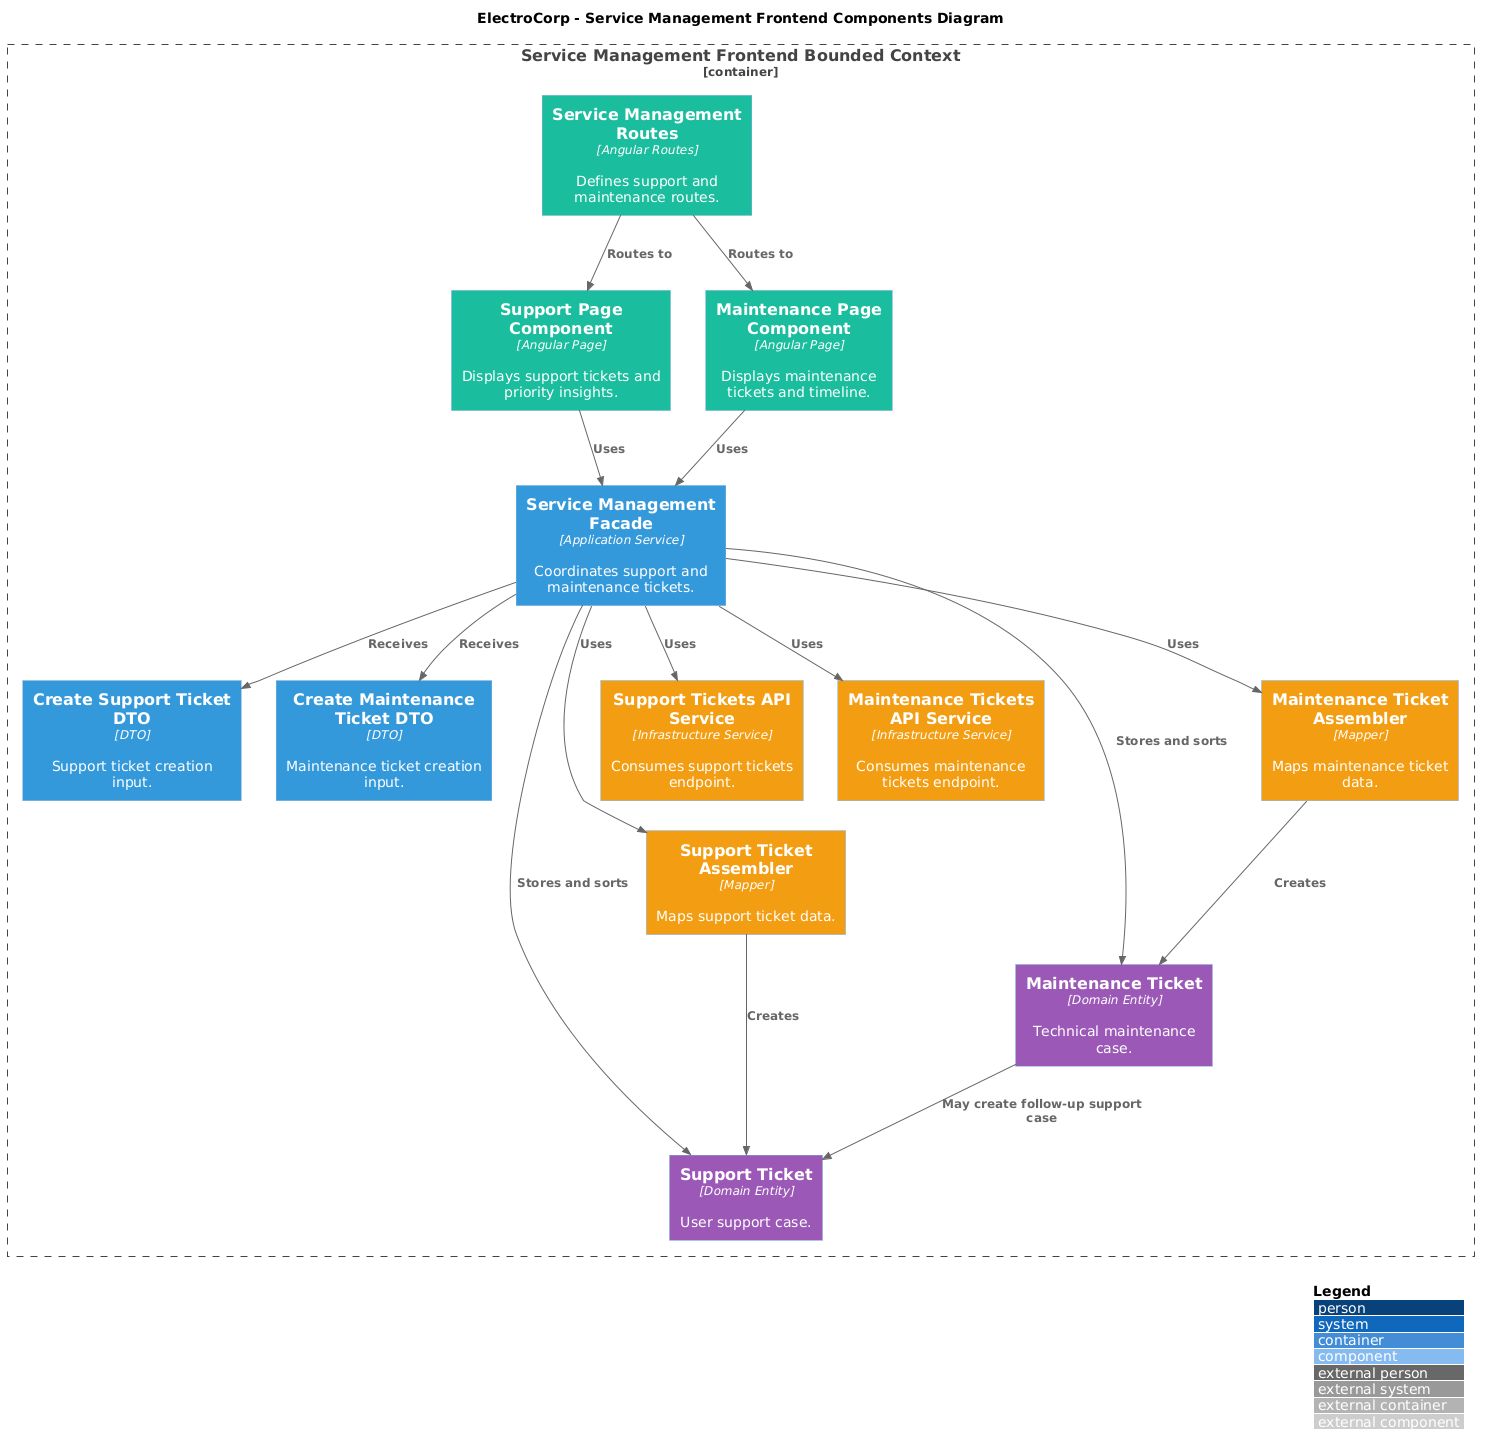

The diagram above was rendered by PlantUML. Its source (embedded in the PNG):
@startuml
!includeurl https://raw.githubusercontent.com/plantuml-stdlib/C4-PlantUML/master/C4_Component.puml

title ElectroCorp - Service Management Frontend Components Diagram

LAYOUT_WITH_LEGEND()

AddComponentTag("presentation", $bgColor="#1ABC9C", $fontColor="#FFFFFF")
AddComponentTag("application", $bgColor="#3498DB", $fontColor="#FFFFFF")
AddComponentTag("domain", $bgColor="#9B59B6", $fontColor="#FFFFFF")
AddComponentTag("infrastructure", $bgColor="#F39C12", $fontColor="#FFFFFF")

Container_Boundary(serviceManagement, "Service Management Frontend Bounded Context") {
  Component(routes, "Service Management Routes", "Angular Routes", "Defines support and maintenance routes.", $tags="presentation")
  Component(supportPage, "Support Page Component", "Angular Page", "Displays support tickets and priority insights.", $tags="presentation")
  Component(maintenancePage, "Maintenance Page Component", "Angular Page", "Displays maintenance tickets and timeline.", $tags="presentation")

  Component(facade, "Service Management Facade", "Application Service", "Coordinates support and maintenance tickets.", $tags="application")
  Component(createSupportDto, "Create Support Ticket DTO", "DTO", "Support ticket creation input.", $tags="application")
  Component(createMaintenanceDto, "Create Maintenance Ticket DTO", "DTO", "Maintenance ticket creation input.", $tags="application")

  Component(supportTicket, "Support Ticket", "Domain Entity", "User support case.", $tags="domain")
  Component(maintenanceTicket, "Maintenance Ticket", "Domain Entity", "Technical maintenance case.", $tags="domain")

  Component(supportApi, "Support Tickets API Service", "Infrastructure Service", "Consumes support tickets endpoint.", $tags="infrastructure")
  Component(maintenanceApi, "Maintenance Tickets API Service", "Infrastructure Service", "Consumes maintenance tickets endpoint.", $tags="infrastructure")
  Component(supportAssembler, "Support Ticket Assembler", "Mapper", "Maps support ticket data.", $tags="infrastructure")
  Component(maintenanceAssembler, "Maintenance Ticket Assembler", "Mapper", "Maps maintenance ticket data.", $tags="infrastructure")
}

Rel(routes, supportPage, "Routes to")
Rel(routes, maintenancePage, "Routes to")
Rel(supportPage, facade, "Uses")
Rel(maintenancePage, facade, "Uses")
Rel(facade, createSupportDto, "Receives")
Rel(facade, createMaintenanceDto, "Receives")
Rel(facade, supportApi, "Uses")
Rel(facade, maintenanceApi, "Uses")
Rel(facade, supportAssembler, "Uses")
Rel(facade, maintenanceAssembler, "Uses")
Rel(facade, supportTicket, "Stores and sorts")
Rel(facade, maintenanceTicket, "Stores and sorts")
Rel(supportAssembler, supportTicket, "Creates")
Rel(maintenanceAssembler, maintenanceTicket, "Creates")
Rel(maintenanceTicket, supportTicket, "May create follow-up support case")
@enduml